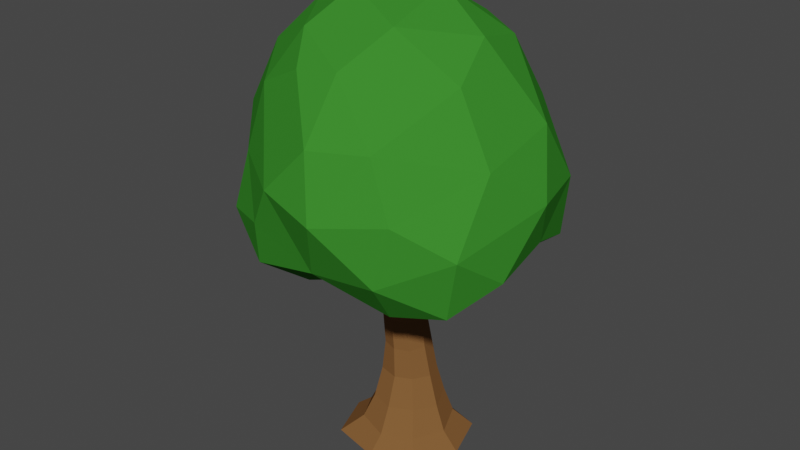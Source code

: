 # Source: tree4.blend  (saved by Blender 3.3.6; exported with 4.5.12 LTS)
import bpy
from mathutils import Matrix  # noqa: F401  (used for matrix-valued properties, if any)

bpy.ops.wm.read_factory_settings(use_empty=True)
scene = bpy.context.scene
scene.name = 'Scene'

# ---- collections
col_collection = bpy.data.collections.new('Collection'); scene.collection.children.link(col_collection)

# ---- materials (node trees are filled in below, after node groups)
mat_material_003 = bpy.data.materials.new('Material.003')
mat_material_003.alpha_threshold = 0.0
mat_material_003.use_transparent_shadow = False
mat_material_003.diffuse_color = (0.04165, 0.2366, 0.02599, 1.0)
mat_material_003.specular_color = (0.5, 0.5, 0.5)
mat_material_003.roughness = 0.5
mat_material_003.specular_intensity = 0.1
mat_material_002 = bpy.data.materials.new('Material.002')
mat_material_002.alpha_threshold = 0.0
mat_material_002.use_transparent_shadow = False
mat_material_002.diffuse_color = (0.2134, 0.09939, 0.03547, 1.0)
mat_material_002.specular_color = (0.5, 0.5, 0.5)
mat_material_002.roughness = 0.5
mat_material_002.specular_intensity = 0.1

# ---- material node trees

# ---- world
world_world = bpy.data.worlds.new('World'); scene.world = world_world
world_world.use_nodes = True; world_world.node_tree.nodes.clear()
_N = world_world.node_tree.nodes; _L = world_world.node_tree.links
n0 = _N.new('ShaderNodeOutputWorld'); n0.name = 'World Output'; n0.location = (300, 300)
n1 = _N.new('ShaderNodeBackground'); n1.name = 'Background'; n1.location = (10, 300)
n1.inputs[0].default_value = (0.05088, 0.05088, 0.05088, 1.0)
_L.new(n1.outputs[0], n0.inputs[0])
n0.is_active_output = True
world_world.color = (0.05088, 0.05088, 0.05088)
world_world.use_sun_shadow = False
world_world.sun_shadow_jitter_overblur = 0.0

# ---- meshes
me_plane_plane_000 = bpy.data.meshes.new('Plane_Plane.000')
me_plane_plane_000.from_pydata([(-4.373, 5.147, -2.721), (-4.088, 4.697, -1.249), (-5.687, 4.766, -2.235), (-5.472, 4.879, 1.431), (-4.217, 4.562, 1.281), (-4.257, 4.877, 2.365), (-3.774, 7.22, 2.939), (-5.141, 7.079, 3.691), (-4.062, 5.86, 3.081), (-5.329, 9.927, -2.094), (-5.127, 10.85, -0.3568), (-4.096, 9.823, -1.356), (-4.346, 8.446, 2.784), (-5.439, 8.464, 3.378), (-6.322, 5.82, -3.23), (-6.152, 8.579, -3.058), (-6.284, 7.232, -3.594), (-7.299, 7.14, -2.981), (-6.363, 9.912, -2.291), (-6.634, 10.71, -1.001), (-6.717, 4.698, 0.2037), (-5.684, 5.093, 0.09539), (-5.648, 5.68, 3.101), (-7.233, 5.345, 3.019), (-6.773, 4.659, 2.049), (-7.524, 9.16, -2.117), (-8.071, 4.953, 0.07055), (-7.552, 4.426, -0.6791), (-6.41, 7.421, 3.539), (-7.626, 8.989, 2.23), (-7.941, 7.5, 2.497), (-8.092, 9.864, -0.9418), (-7.766, 10.34, 0.3795), (-7.933, 5.792, -2.816), (-7.913, 4.963, 2.422), (-8.644, 6.719, -1.954), (-9.47, 6.746, -0.6136), (-9.008, 8.112, -1.399), (-8.874, 5.665, -0.7509), (-8.251, 6.175, 2.66), (-7.104, 4.276, -1.577), (-8.339, 4.961, -1.704), (-8.969, 6.606, 1.538), (-9.051, 7.995, 1.252), (-8.238, 9.532, 1.204), (-9.27, 8.488, -0.05513), (-9.576, 7.065, 0.5312), (-8.974, 5.826, 0.591), (-8.55, 5.257, 1.615), (-7.013, 6.434, 3.287), (-7.233, 4.823, -2.65), (-7.698, 4.582, 1.181), (-6.611, 4.385, -0.7106), (-6.405, 10.88, 0.8264), (-5.665, 4.66, -0.9756), (-4.979, 10.42, 1.365), (-5.114, 7.445, -3.59), (-4.584, 4.849, 0.06998), (-5.325, 6.326, -3.556), (-2.791, 6.947, -1.732), (-4.236, 8.146, -2.736), (-2.8, 8.423, -0.6888), (-3.676, 6.226, -2.965), (-3.059, 5.42, -1.933), (-2.259, 7.076, -0.003142), (-2.777, 8.014, 1.204), (-2.735, 6.542, 2.227), (-3.453, 4.767, 0.8153), (-2.468, 5.72, 1.074), (-3.062, 5.131, 2.069), (-2.664, 5.933, -0.5179), (-3.359, 5.12, -0.04613), (-3.867, 10.13, 0.001698), (-3.613, 9.46, 1.063), (-5.436, 9.715, 2.449), (-6.819, 10.2, 1.851), (-6.389, 9.602, 2.537), (-5.775, 0.05984, -0.002879), (-5.735, 0.05984, 1.35), (-6.886, 0.05984, 1.093), (-7.285, 0.05984, -0.000218), (-4.263, 0.05984, -0.01887), (-4.638, 0.05984, 1.087), (-5.742, 0.05984, -1.365), (-4.62, 0.05984, -1.115), (-6.915, 0.05984, -1.121), (-6.881, 0.3984, -0.03036), (-6.484, 0.4726, 0.7101), (-6.29, 1.054, 0.525), (-6.559, 1.035, -0.06704), (-5.742, 0.4118, 0.9531), (-5.013, 0.471, 0.6843), (-5.202, 1.055, 0.4399), (-5.76, 1.012, 0.6586), (-4.673, 0.4403, -0.05478), (-4.973, 0.5142, -0.7894), (-5.142, 1.113, -0.6495), (-4.921, 1.001, -0.09385), (-5.721, 0.4301, -1.074), (-6.576, 0.5191, -0.8383), (-6.354, 1.146, -0.723), (-5.692, 1.111, -0.8879), (-6.347, 1.716, -0.1287), (-6.214, 1.757, 0.3294), (-6.187, 2.45, 0.2441), (-6.279, 2.463, -0.1192), (-5.76, 1.741, 0.4314), (-5.373, 1.753, 0.2612), (-5.454, 2.47, 0.2561), (-5.822, 2.455, 0.3773), (-5.155, 1.744, -0.1224), (-5.272, 1.8, -0.5161), (-5.367, 2.487, -0.4443), (-5.296, 2.513, -0.08125), (-5.683, 1.768, -0.7698), (-6.189, 1.789, -0.6228), (-6.109, 2.468, -0.5488), (-5.715, 2.492, -0.6474), (-5.723, 3.175, -0.4843), (-6.123, 3.17, -0.4716), (-6.22, 3.783, -0.5019), (-5.741, 3.955, -0.479), (-6.285, 3.209, -0.08968), (-6.405, 3.909, -0.105), (-6.252, 3.199, 0.2437), (-5.894, 3.225, 0.3701), (-5.903, 3.934, 0.4833), (-6.339, 3.746, 0.2974), (-5.526, 3.184, 0.2803), (-5.353, 3.213, -0.01977), (-5.41, 3.921, 0.06345), (-5.551, 3.798, 0.4315), (-6.159, 4.353, 0.6482), (-6.518, 4.207, 0.5655), (-5.2, 4.407, 0.3379), (-5.275, 4.3, 0.6705), (-5.824, 4.342, -0.02095), (-5.471, 4.649, -0.2394), (-5.403, 4.424, -0.6049), (-6.554, 4.409, -0.4317), (-6.438, 4.276, -0.7267), (-5.414, 3.183, -0.3229), (-5.379, 3.808, -0.3268), (-6.899, 4.85, -0.8365), (-6.819, 4.792, -1.096), (-5.515, 4.433, 0.7136), (-5.471, 4.673, 0.3082), (-4.555, 4.843, 0.7852), (-4.593, 4.778, 1.061), (-5.124, 4.283, -0.5222), (-5.173, 4.367, -0.1996), (-6.121, 4.576, 0.2922), (-6.583, 4.34, 0.266), (-6.888, 4.754, 0.9003), (-6.567, 4.882, 0.8674), (-6.098, 4.442, -0.7309), (-6.153, 4.63, -0.4233), (-4.752, 4.769, -0.9157), (-4.726, 4.789, -0.6721), (-4.803, 4.991, 0.7899), (-4.289, 5.296, 1.072), (-4.063, 5.21, 1.037), (-6.61, 5.004, -0.8703), (-6.586, 4.948, -1.134), (-6.924, 5.357, -1.339), (-6.956, 5.371, -1.136), (-6.779, 4.687, 1.132), (-6.512, 4.764, 1.143), (-6.744, 5.185, 1.571), (-6.974, 5.117, 1.562), (-4.804, 4.836, 1.118), (-4.292, 5.167, 1.352), (-4.994, 4.878, -0.9733), (-4.991, 4.984, -0.673), (-4.094, 5.139, 1.288), (-4.71, 5.345, -0.9276), (-4.487, 5.217, -0.9176), (-4.535, 5.217, -1.119), (-4.743, 5.299, -1.169), (-7.11, 5.208, -1.287), (-7.172, 5.227, -1.082), (-6.82, 5.252, 1.355), (-7.063, 5.15, 1.373)], [], [(0, 1, 2), (3, 4, 5), (6, 7, 8), (9, 10, 11), (12, 13, 7), (2, 14, 0), (15, 16, 17), (9, 18, 19), (20, 21, 3), (22, 23, 24), (15, 25, 18), (20, 26, 27), (28, 29, 30), (19, 31, 32), (17, 14, 33), (34, 24, 23), (35, 36, 37), (38, 36, 35), (23, 39, 34), (40, 27, 41), (42, 30, 43), (43, 44, 45), (45, 46, 43), (36, 47, 46), (42, 43, 46), (34, 39, 48), (42, 48, 39), (39, 49, 30), (26, 41, 27), (25, 37, 31), (50, 41, 33), (17, 33, 35), (25, 35, 37), (25, 17, 35), (34, 51, 24), (33, 14, 50), (25, 31, 19), (17, 16, 14), (19, 18, 25), (40, 52, 27), (53, 19, 32), (2, 50, 14), (54, 40, 2), (54, 52, 40), (55, 10, 53), (24, 3, 22), (15, 56, 16), (21, 57, 3), (2, 1, 54), (58, 0, 14), (59, 60, 61), (62, 60, 59), (63, 0, 62), (64, 61, 65), (65, 6, 66), (67, 68, 69), (70, 64, 68), (64, 66, 68), (71, 68, 67), (67, 69, 4), (62, 59, 63), (1, 63, 70), (72, 55, 73), (63, 1, 0), (56, 60, 62), (57, 71, 67), (1, 71, 57), (12, 73, 55), (55, 72, 10), (67, 4, 57), (72, 11, 10), (61, 11, 72), (73, 61, 72), (65, 61, 73), (22, 5, 8), (74, 13, 12), (22, 8, 7), (57, 54, 1), (58, 16, 56), (28, 22, 7), (49, 22, 28), (22, 49, 23), (24, 51, 20), (50, 40, 41), (26, 38, 41), (47, 38, 26), (48, 47, 26), (45, 32, 31), (34, 48, 51), (51, 48, 26), (30, 42, 39), (29, 44, 43), (46, 47, 42), (47, 36, 38), (36, 46, 45), (45, 37, 36), (48, 42, 47), (30, 29, 43), (75, 32, 44), (23, 49, 39), (29, 75, 44), (31, 37, 45), (35, 33, 41), (35, 41, 38), (32, 45, 44), (29, 76, 75), (26, 20, 51), (75, 53, 32), (49, 28, 30), (50, 2, 40), (29, 28, 13, 76), (24, 20, 3), (20, 27, 52), (14, 16, 58), (53, 10, 19), (18, 9, 15), (20, 52, 54), (21, 20, 54), (7, 13, 28), (75, 55, 53), (54, 57, 21), (3, 57, 4), (13, 74, 76), (75, 74, 55), (19, 10, 9), (3, 5, 22), (15, 9, 60), (60, 11, 61), (59, 61, 64), (70, 63, 59), (70, 59, 64), (8, 66, 6), (1, 70, 71), (6, 65, 12), (8, 69, 66), (65, 73, 12), (68, 71, 70), (64, 65, 66), (68, 66, 69), (4, 69, 5), (5, 69, 8), (56, 62, 58), (58, 62, 0), (11, 60, 9), (12, 55, 74), (6, 12, 7), (56, 15, 60), (25, 15, 17), (76, 74, 75), (77, 78, 79, 80), (77, 81, 82, 78), (77, 83, 84, 81), (77, 80, 85, 83), (86, 87, 88, 89), (90, 91, 92, 93), (94, 95, 96, 97), (98, 99, 100, 101), (84, 83, 98, 95), (82, 81, 94, 91), (79, 78, 90, 87), (85, 80, 86, 99), (83, 85, 99, 98), (81, 84, 95, 94), (78, 82, 91, 90), (80, 79, 87, 86), (102, 103, 104, 105), (106, 107, 108, 109), (110, 111, 112, 113), (114, 115, 116, 117), (95, 98, 101, 96), (91, 94, 97, 92), (87, 90, 93, 88), (99, 86, 89, 100), (118, 119, 120, 121), (119, 122, 123, 120), (124, 125, 126, 127), (128, 129, 130, 131), (111, 114, 117, 112), (107, 110, 113, 108), (103, 106, 109, 104), (115, 102, 105, 116), (127, 126, 132, 133), (131, 130, 134, 135), (121, 136, 137, 138), (120, 123, 139, 140), (129, 141, 142, 130), (125, 128, 131, 126), (122, 124, 127, 123), (141, 118, 121, 142), (112, 117, 118, 141), (105, 104, 124, 122), (109, 108, 128, 125), (113, 112, 141, 129), (108, 113, 129, 128), (104, 109, 125, 124), (116, 105, 122, 119), (117, 116, 119, 118), (100, 89, 102, 115), (88, 93, 106, 103), (92, 97, 110, 107), (96, 101, 114, 111), (101, 100, 115, 114), (97, 96, 111, 110), (93, 92, 107, 106), (89, 88, 103, 102), (140, 139, 143, 144), (136, 126, 145, 146), (126, 131, 135, 145), (130, 136, 146, 134), (135, 134, 147, 148), (130, 142, 149, 150), (136, 130, 150, 137), (142, 121, 138, 149), (151, 152, 153, 154), (136, 121, 155, 156), (121, 120, 140, 155), (123, 136, 156, 139), (150, 149, 157, 158), (126, 136, 151, 132), (123, 127, 133, 152), (136, 123, 152, 151), (147, 159, 160, 161), (162, 163, 164, 165), (166, 167, 168, 169), (159, 170, 171, 160), (149, 138, 172, 157), (152, 133, 166, 153), (155, 140, 144, 163), (133, 132, 167, 166), (146, 145, 170, 159), (137, 150, 158, 173), (134, 146, 159, 147), (156, 155, 163, 162), (138, 137, 173, 172), (132, 151, 154, 167), (145, 135, 148, 170), (139, 156, 162, 143), (160, 171, 174, 161), (175, 176, 177, 178), (165, 164, 179, 180), (181, 182, 169, 168), (143, 162, 165, 180), (170, 148, 174, 171), (144, 143, 180, 179), (148, 147, 161, 174), (163, 144, 179, 164), (173, 158, 176, 175), (167, 154, 181, 168), (172, 173, 175, 178), (154, 153, 182, 181), (158, 157, 177, 176), (153, 166, 169, 182), (157, 172, 178, 177)])
me_plane_plane_000.polygons.foreach_set('use_smooth', [True] * 253)
me_plane_plane_000.polygons.foreach_set('material_index', [0, 0, 0, 0, 0, 0, 0, 0, 0, 0, 0, 0, 0, 0, 0, 0, 0, 0, 0, 0, 0, 0, 0, 0, 0, 0, 0, 0, 0, 0, 0, 0, 0, 0, 0, 0, 0, 0, 0, 0, 0, 0, 0, 0, 0, 0, 0, 0, 0, 0, 0, 0, 0, 0, 0, 0, 0, 0, 0, 0, 0, 0, 0, 0, 0, 0, 0, 0, 0, 0, 0, 0, 0, 0, 0, 0, 0, 0, 0, 0, 0, 0, 0, 0, 0, 0, 0, 0, 0, 0, 0, 0, 0, 0, 0, 0, 0, 0, 0, 0, 0, 0, 0, 0, 0, 0, 0, 0, 0, 0, 0, 0, 0, 0, 0, 0, 0, 0, 0, 0, 0, 0, 0, 0, 0, 0, 0, 0, 0, 0, 0, 0, 0, 0, 0, 0, 0, 0, 0, 0, 0, 0, 0, 0, 0, 0, 0, 0, 0, 1, 1, 1, 1, 1, 1, 1, 1, 1, 1, 1, 1, 1, 1, 1, 1, 1, 1, 1, 1, 1, 1, 1, 1, 1, 1, 1, 1, 1, 1, 1, 1, 1, 1, 1, 1, 1, 1, 1, 1, 1, 1, 1, 1, 1, 1, 1, 1, 1, 1, 1, 1, 1, 1, 1, 1, 1, 1, 1, 1, 1, 1, 1, 1, 1, 1, 1, 1, 1, 1, 1, 1, 1, 1, 1, 1, 1, 1, 1, 1, 1, 1, 1, 1, 1, 1, 1, 1, 1, 1, 1, 1, 1, 1, 1, 1, 1, 1, 1, 1, 1, 1, 1, 1])
_k = set([(0, 1), (0, 2), (0, 14), (0, 58), (0, 62), (0, 63), (1, 2), (1, 54), (1, 57), (1, 63), (1, 70), (1, 71), (2, 14), (2, 40), (2, 50), (2, 54), (3, 4), (3, 5), (3, 20), (3, 21), (3, 22), (3, 24), (3, 57), (4, 5), (4, 57), (4, 67), (4, 69), (5, 8), (5, 22), (5, 69), (6, 7), (6, 8), (6, 12), (6, 65), (6, 66), (7, 8), (7, 12), (7, 13), (7, 22), (7, 28), (8, 22), (8, 66), (8, 69), (9, 10), (9, 11), (9, 15), (9, 18), (9, 19), (9, 60), (10, 11), (10, 19), (10, 53), (10, 55), (10, 72), (11, 60), (11, 61), (11, 72), (12, 13), (12, 55), (12, 65), (12, 73), (12, 74), (13, 28), (13, 74), (13, 76), (14, 16), (14, 17), (14, 33), (14, 50), (14, 58), (15, 16), (15, 17), (15, 18), (15, 25), (15, 56), (15, 60), (16, 17), (16, 56), (16, 58), (17, 25), (17, 33), (17, 35), (18, 19), (18, 25), (19, 25), (19, 31), (19, 32), (19, 53), (20, 21), (20, 24), (20, 26), (20, 27), (20, 51), (20, 52), (20, 54), (21, 54), (21, 57), (22, 23), (22, 24), (22, 28), (22, 49), (23, 24), (23, 34), (23, 39), (23, 49), (24, 34), (24, 51), (25, 31), (25, 35), (25, 37), (26, 27), (26, 38), (26, 41), (26, 47), (26, 48), (26, 51), (27, 40), (27, 41), (27, 52), (28, 29), (28, 30), (28, 49), (29, 30), (29, 43), (29, 44), (29, 75), (29, 76), (30, 39), (30, 42), (30, 43), (30, 49), (31, 32), (31, 37), (31, 45), (32, 44), (32, 45), (32, 53), (32, 75), (33, 35), (33, 41), (33, 50), (34, 39), (34, 48), (34, 51), (35, 36), (35, 37), (35, 38), (35, 41), (36, 37), (36, 38), (36, 45), (36, 46), (36, 47), (37, 45), (38, 41), (38, 47), (39, 42), (39, 48), (39, 49), (40, 41), (40, 50), (40, 52), (40, 54), (41, 50), (42, 43), (42, 46), (42, 47), (42, 48), (43, 44), (43, 45), (43, 46), (44, 45), (44, 75), (45, 46), (46, 47), (47, 48), (48, 51), (52, 54), (53, 55), (53, 75), (54, 57), (55, 72), (55, 73), (55, 74), (55, 75), (56, 58), (56, 60), (56, 62), (57, 67), (57, 71), (58, 62), (59, 60), (59, 61), (59, 62), (59, 63), (59, 64), (59, 70), (60, 62), (61, 64), (61, 65), (61, 72), (61, 73), (62, 63), (63, 70), (64, 65), (64, 66), (64, 68), (64, 70), (65, 66), (65, 73), (66, 68), (66, 69), (67, 68), (67, 69), (67, 71), (68, 69), (68, 70), (68, 71), (70, 71), (72, 73), (74, 75), (74, 76), (75, 76), (78, 79), (78, 82), (78, 90), (79, 80), (79, 87), (80, 85), (80, 86), (81, 82), (81, 84), (81, 94), (82, 91), (83, 84), (83, 85), (83, 98), (84, 95), (85, 99), (86, 87), (86, 89), (86, 99), (87, 88), (87, 90), (88, 89), (88, 93), (88, 103), (89, 100), (89, 102), (90, 91), (90, 93), (91, 92), (91, 94), (92, 93), (92, 97), (92, 107), (93, 106), (94, 95), (94, 97), (95, 96), (95, 98), (96, 97), (96, 101), (96, 111), (97, 110), (98, 99), (98, 101), (99, 100), (100, 101), (100, 115), (101, 114), (102, 103), (102, 105), (102, 115), (103, 104), (103, 106), (104, 105), (104, 109), (104, 124), (105, 116), (105, 122), (106, 107), (106, 109), (107, 108), (107, 110), (108, 109), (108, 113), (108, 128), (109, 125), (110, 111), (110, 113), (111, 112), (111, 114), (112, 113), (112, 117), (112, 141), (113, 129), (114, 115), (114, 117), (115, 116), (116, 117), (116, 119), (117, 118), (118, 119), (118, 121), (118, 141), (119, 120), (119, 122), (120, 121), (120, 123), (120, 140), (121, 136), (121, 138), (121, 142), (121, 155), (122, 123), (122, 124), (123, 127), (123, 136), (123, 139), (123, 152), (124, 125), (124, 127), (125, 126), (125, 128), (126, 127), (126, 131), (126, 132), (126, 136), (126, 145), (127, 133), (128, 129), (128, 131), (129, 130), (129, 141), (130, 131), (130, 134), (130, 136), (130, 142), (130, 150), (131, 135), (132, 133), (132, 151), (132, 167), (133, 152), (133, 166), (134, 135), (134, 146), (134, 147), (135, 145), (135, 148), (136, 137), (136, 146), (136, 151), (136, 156), (137, 138), (137, 150), (137, 173), (138, 149), (138, 172), (139, 140), (139, 143), (139, 156), (140, 144), (140, 155), (141, 142), (142, 149), (143, 144), (143, 162), (143, 180), (144, 163), (144, 179), (145, 146), (145, 170), (146, 159), (147, 148), (147, 159), (147, 161), (148, 170), (148, 174), (149, 150), (149, 157), (150, 158), (151, 152), (151, 154), (152, 153), (153, 154), (153, 166), (153, 182), (154, 167), (154, 181), (155, 156), (155, 163), (156, 162), (157, 158), (157, 172), (157, 177), (158, 173), (158, 176), (159, 160), (159, 170), (160, 161), (160, 171), (161, 174), (162, 163), (162, 165), (163, 164), (164, 165), (164, 179), (165, 180), (166, 167), (166, 169), (167, 168), (168, 169), (168, 181), (169, 182), (170, 171), (171, 174), (172, 173), (172, 178), (173, 175), (175, 176), (175, 178), (176, 177), (177, 178), (179, 180), (181, 182)])
me_plane_plane_000.attributes.new('sharp_edge', 'BOOLEAN', 'EDGE').data.foreach_set('value', [ (min(e.vertices), max(e.vertices)) in _k for e in me_plane_plane_000.edges])
me_plane_plane_000.materials.append(mat_material_003)
me_plane_plane_000.materials.append(mat_material_002)
me_plane_plane_000.use_remesh_preserve_volume = False
me_plane_plane_000.use_remesh_preserve_attributes = False
me_plane_plane_000.use_mirror_vertex_groups = False
me_plane_plane_000.update()
me_plane_plane_000.normals_split_custom_set([tuple(v) for v in zip(*[iter([0.1543, -0.9362, -0.3158, 0.1543, -0.9362, -0.3158, 0.1543, -0.9362, -0.3158, -0.2059, -0.9419, 0.2655, -0.2059, -0.9419, 0.2655, -0.2059, -0.9419, 0.2655, 0.4831, -0.01065, 0.8755, 0.4831, -0.01065, 0.8755, 0.4831, -0.01065, 0.8755, 0.3502, 0.8093, -0.4717, 0.3502, 0.8093, -0.4717, 0.3502, 0.8093, -0.4717, 0.4609, 0.2891, 0.8391, 0.4609, 0.2891, 0.8391, 0.4609, 0.2891, 0.8391, -0.05804, -0.7035, -0.7083, -0.05804, -0.7035, -0.7083, -0.05804, -0.7035, -0.7083, -0.5055, 0.361, -0.7837, -0.5055, 0.361, -0.7837, -0.5055, 0.361, -0.7837, 0.08526, 0.8562, -0.5096, 0.08526, 0.8562, -0.5096, 0.08526, 0.8562, -0.5096, 0.3311, -0.9221, -0.2004, 0.3311, -0.9221, -0.2004, 0.3311, -0.9221, -0.2004, 0.1327, -0.7783, 0.6137, 0.1327, -0.7783, 0.6137, 0.1327, -0.7783, 0.6137, -0.3903, 0.4115, -0.8236, -0.3903, 0.4115, -0.8236, -0.3903, 0.4115, -0.8236, -0.2074, -0.8623, 0.4619, -0.2074, -0.8623, 0.4619, -0.2074, -0.8623, 0.4619, -0.5346, 0.2572, 0.805, -0.5346, 0.2572, 0.805, -0.5346, 0.2572, 0.805, -0.4977, 0.8473, -0.1855, -0.4977, 0.8473, -0.1855, -0.4977, 0.8473, -0.1855, -0.2493, -0.001629, -0.9684, -0.2493, -0.001629, -0.9684, -0.2493, -0.001629, -0.9684, -0.03444, -0.8233, 0.5665, -0.03444, -0.8233, 0.5665, -0.03444, -0.8233, 0.5665, -0.8514, -0.01341, -0.5244, -0.8514, -0.01341, -0.5244, -0.8514, -0.01341, -0.5244, -0.7923, -0.3758, -0.4808, -0.7923, -0.3758, -0.4808, -0.7923, -0.3758, -0.4808, -0.5267, -0.3028, 0.7943, -0.5267, -0.3028, 0.7943, -0.5267, -0.3028, 0.7943, -0.4757, -0.8749, -0.09083, -0.4757, -0.8749, -0.09083, -0.4757, -0.8749, -0.09083, -0.7231, 0.09796, 0.6838, -0.7231, 0.09796, 0.6838, -0.7231, 0.09796, 0.6838, -0.8363, 0.4518, 0.3106, -0.8363, 0.4518, 0.3106, -0.8363, 0.4518, 0.3106, -0.913, 0.307, 0.2687, -0.913, 0.307, 0.2687, -0.913, 0.307, 0.2687, -0.8997, -0.4348, 0.03849, -0.8997, -0.4348, 0.03849, -0.8997, -0.4348, 0.03849, -0.8425, 0.06036, 0.5353, -0.8425, 0.06036, 0.5353, -0.8425, 0.06036, 0.5353, -0.7971, -0.3223, 0.5106, -0.7971, -0.3223, 0.5106, -0.7971, -0.3223, 0.5106, -0.8569, -0.2405, 0.4559, -0.8569, -0.2405, 0.4559, -0.8569, -0.2405, 0.4559, -0.4771, 0.2163, 0.8518, -0.4771, 0.2163, 0.8518, -0.4771, 0.2163, 0.8518, -0.6396, -0.7631, 0.09323, -0.6396, -0.7631, 0.09323, -0.6396, -0.7631, 0.09323, -0.6349, 0.4881, -0.5989, -0.6349, 0.4881, -0.5989, -0.6349, 0.4881, -0.5989, -0.5882, -0.5295, -0.6113, -0.5882, -0.5295, -0.6113, -0.5882, -0.5295, -0.6113, -0.6337, 0.2065, -0.7455, -0.6337, 0.2065, -0.7455, -0.6337, 0.2065, -0.7455, -0.5329, 0.1894, -0.8247, -0.5329, 0.1894, -0.8247, -0.5329, 0.1894, -0.8247, -0.6355, 0.2425, -0.733, -0.6355, 0.2425, -0.733, -0.6355, 0.2425, -0.733, -0.1677, -0.9503, 0.2625, -0.1677, -0.9503, 0.2625, -0.1677, -0.9503, 0.2625, -0.2306, -0.3235, -0.9177, -0.2306, -0.3235, -0.9177, -0.2306, -0.3235, -0.9177, -0.4164, 0.6773, -0.6065, -0.4164, 0.6773, -0.6065, -0.4164, 0.6773, -0.6065, -0.4921, -0.2045, -0.8462, -0.4921, -0.2045, -0.8462, -0.4921, -0.2045, -0.8462, -0.5168, 0.6763, -0.5249, -0.5168, 0.6763, -0.5249, -0.5168, 0.6763, -0.5249, -0.03822, -0.9884, 0.1467, -0.03822, -0.9884, 0.1467, -0.03822, -0.9884, 0.1467, -0.3516, 0.9352, -0.04239, -0.3516, 0.9352, -0.04239, -0.3516, 0.9352, -0.04239, 0.1832, -0.6142, -0.7676, 0.1832, -0.6142, -0.7676, 0.1832, -0.6142, -0.7676, 0.2901, -0.9532, -0.08577, 0.2901, -0.9532, -0.08577, 0.2901, -0.9532, -0.08577, 0.2699, -0.9624, -0.03173, 0.2699, -0.9624, -0.03173, 0.2699, -0.9624, -0.03173, 0.2208, 0.9505, 0.2188, 0.2208, 0.9505, 0.2188, 0.2208, 0.9505, 0.2188, 0.3469, -0.8307, 0.4354, 0.3469, -0.8307, 0.4354, 0.3469, -0.8307, 0.4354, -0.0652, 0.3744, -0.925, -0.0652, 0.3744, -0.925, -0.0652, 0.3744, -0.925, -0.2173, -0.9686, -0.1206, -0.2173, -0.9686, -0.1206, -0.2173, -0.9686, -0.1206, 0.00899, -0.9964, -0.08452, 0.00899, -0.9964, -0.08452, 0.00899, -0.9964, -0.08452, 0.01908, -0.5674, -0.8233, 0.01908, -0.5674, -0.8233, 0.01908, -0.5674, -0.8233, 0.7234, 0.4016, -0.5616, 0.7234, 0.4015, -0.5616, 0.7234, 0.4015, -0.5616, 0.6941, 0.2818, -0.6624, 0.6941, 0.2818, -0.6624, 0.6941, 0.2818, -0.6624, 0.5206, -0.4938, -0.6966, 0.5206, -0.4938, -0.6966, 0.5206, -0.4938, -0.6966, 0.9112, 0.4049, 0.07617, 0.9112, 0.4049, 0.07617, 0.9112, 0.4049, 0.07617, 0.684, 0.4293, 0.5897, 0.684, 0.4293, 0.5897, 0.684, 0.4293, 0.5897, 0.6964, -0.7176, -0.008404, 0.6964, -0.7176, -0.008404, 0.6964, -0.7176, -0.008404, 0.9513, -0.2676, -0.153, 0.9513, -0.2676, -0.153, 0.9513, -0.2676, -0.153, 0.9769, 0.01901, 0.2129, 0.9769, 0.01901, 0.2129, 0.9769, 0.01901, 0.2129, 0.7079, -0.6771, -0.201, 0.7079, -0.6771, -0.201, 0.7079, -0.6771, -0.201, 0.3454, -0.9245, 0.161, 0.3454, -0.9245, 0.161, 0.3454, -0.9245, 0.161, 0.8302, -0.07308, -0.5527, 0.8302, -0.07308, -0.5527, 0.8302, -0.07308, -0.5527, 0.6189, -0.7779, 0.1089, 0.6189, -0.7779, 0.1089, 0.6189, -0.7779, 0.1089, 0.5914, 0.7395, 0.3216, 0.5914, 0.7395, 0.3216, 0.5914, 0.7395, 0.3216, 0.3812, -0.861, -0.3367, 0.3812, -0.861, -0.3367, 0.3812, -0.861, -0.3367, 0.5601, 0.2576, -0.7874, 0.5601, 0.2576, -0.7874, 0.5601, 0.2576, -0.7874, 0.1691, -0.918, -0.3586, 0.1691, -0.918, -0.3586, 0.1691, -0.918, -0.3586, 0.2295, -0.9533, 0.1963, 0.2295, -0.9533, 0.1963, 0.2295, -0.9533, 0.1963, 0.5491, 0.5963, 0.5856, 0.5491, 0.5963, 0.5856, 0.5491, 0.5963, 0.5856, 0.4528, 0.8734, 0.1796, 0.4528, 0.8734, 0.1796, 0.4528, 0.8734, 0.1796, 0.09973, -0.961, -0.2581, 0.09973, -0.961, -0.2581, 0.09973, -0.961, -0.2581, 0.5376, 0.7995, -0.2682, 0.5376, 0.7995, -0.2682, 0.5376, 0.7995, -0.2682, 0.7675, 0.5862, -0.2594, 0.7675, 0.5862, -0.2594, 0.7675, 0.5862, -0.2594, 0.8613, 0.4972, 0.105, 0.8613, 0.4972, 0.105, 0.8613, 0.4972, 0.105, 0.8574, 0.5052, 0.09845, 0.8574, 0.5052, 0.09845, 0.8574, 0.5052, 0.09845, 0.0775, -0.5969, 0.7986, 0.0775, -0.5969, 0.7986, 0.0775, -0.5969, 0.7986, 0.4076, 0.5438, 0.7336, 0.4076, 0.5438, 0.7336, 0.4076, 0.5438, 0.7336, 0.05721, -0.4059, 0.9121, 0.05721, -0.4059, 0.9121, 0.05721, -0.4059, 0.9121, 0.04641, -0.9902, 0.1317, 0.04641, -0.9902, 0.1317, 0.04641, -0.9902, 0.1317, 0.00923, -0.03191, -0.9994, 0.00923, -0.03191, -0.9994, 0.00923, -0.03191, -0.9994, -0.1978, -0.3196, 0.9267, -0.1978, -0.3196, 0.9267, -0.1978, -0.3196, 0.9267, -0.003025, -0.2452, 0.9695, -0.003025, -0.2452, 0.9695, -0.003025, -0.2452, 0.9695, 0.0003936, -0.2394, 0.9709, 0.0003936, -0.2394, 0.9709, 0.0003936, -0.2394, 0.9709, 0.09973, -0.9948, -0.01827, 0.09973, -0.9948, -0.01827, 0.09973, -0.9948, -0.01827, -0.4206, -0.8275, -0.3719, -0.4206, -0.8275, -0.3719, -0.4206, -0.8275, -0.3719, -0.7178, -0.6882, 0.1054, -0.7178, -0.6882, 0.1054, -0.7178, -0.6882, 0.1054, -0.6837, -0.7288, 0.0368, -0.6837, -0.7288, 0.0368, -0.6837, -0.7288, 0.0368, -0.7178, -0.6909, -0.08614, -0.7178, -0.6909, -0.08614, -0.7178, -0.6909, -0.08614, -0.7718, 0.6346, -0.04053, -0.7718, 0.6346, -0.04053, -0.7718, 0.6346, -0.04053, -0.566, -0.8106, 0.1503, -0.566, -0.8106, 0.1503, -0.566, -0.8106, 0.1503, -0.6342, -0.7719, -0.04426, -0.6342, -0.7719, -0.04426, -0.6342, -0.7719, -0.04426, -0.7682, 0.2518, 0.5886, -0.7682, 0.2518, 0.5886, -0.7682, 0.2518, 0.5886, -0.6895, 0.3837, 0.6142, -0.6895, 0.3837, 0.6142, -0.6895, 0.3837, 0.6142, -0.8544, -0.3986, 0.3332, -0.8544, -0.3986, 0.3332, -0.8544, -0.3986, 0.3332, -0.8761, -0.4821, -0.007298, -0.8761, -0.4821, -0.007298, -0.8761, -0.4821, -0.007298, -0.9788, 0.1554, -0.1336, -0.9788, 0.1554, -0.1336, -0.9788, 0.1554, -0.1336, -0.9533, 0.1859, -0.2379, -0.9533, 0.1859, -0.2379, -0.9533, 0.1859, -0.2379, -0.9323, -0.2766, 0.2331, -0.9323, -0.2766, 0.2331, -0.9323, -0.2766, 0.2331, -0.6647, 0.2656, 0.6983, -0.6647, 0.2656, 0.6983, -0.6647, 0.2656, 0.6983, -0.5361, 0.7343, 0.4164, -0.5361, 0.7343, 0.4164, -0.5361, 0.7343, 0.4164, -0.4253, -0.1348, 0.8949, -0.4253, -0.1348, 0.8949, -0.4253, -0.1348, 0.8949, -0.5476, 0.5592, 0.6225, -0.5476, 0.5592, 0.6225, -0.5476, 0.5592, 0.6225, -0.8115, 0.5021, -0.2988, -0.8115, 0.5021, -0.2988, -0.8115, 0.5021, -0.2988, -0.854, -0.2154, -0.4736, -0.854, -0.2154, -0.4736, -0.854, -0.2154, -0.4736, -0.9105, -0.2086, -0.3569, -0.9105, -0.2086, -0.3569, -0.9105, -0.2086, -0.3569, -0.7852, 0.6023, 0.1439, -0.7852, 0.6023, 0.1439, -0.7852, 0.6023, 0.1439, -0.4399, 0.5215, 0.7311, -0.4399, 0.5215, 0.7311, -0.4399, 0.5215, 0.7311, -0.1526, -0.9517, -0.2663, -0.1526, -0.9517, -0.2663, -0.1526, -0.9517, -0.2663, -0.4401, 0.8212, 0.3632, -0.4401, 0.8212, 0.3632, -0.4401, 0.8212, 0.3632, -0.5534, 0.1284, 0.8229, -0.5534, 0.1284, 0.8229, -0.5534, 0.1284, 0.8229, 0.09114, -0.8825, -0.4614, 0.09114, -0.8825, -0.4614, 0.09114, -0.8825, -0.4614, -0.3513, 0.3935, 0.8496, -0.3513, 0.3935, 0.8496, -0.3513, 0.3935, 0.8496, -0.3513, 0.3935, 0.8496, 0.159, -0.9871, -0.01629, 0.159, -0.9871, -0.01629, 0.159, -0.9871, -0.01629, -0.03057, -0.9467, 0.3206, -0.03057, -0.9467, 0.3206, -0.03057, -0.9467, 0.3206, -0.1892, -0.24, -0.9522, -0.1892, -0.24, -0.9522, -0.1892, -0.24, -0.9522, -0.05926, 0.9947, -0.08451, -0.05926, 0.9947, -0.08451, -0.05926, 0.9947, -0.08451, 0.1545, 0.5104, -0.8459, 0.1545, 0.5104, -0.8459, 0.1545, 0.5104, -0.8459, 0.3482, -0.8738, 0.3395, 0.3482, -0.8738, 0.3395, 0.3482, -0.8738, 0.3395, 0.3658, -0.8605, 0.3547, 0.3658, -0.8605, 0.3547, 0.3658, -0.8605, 0.3547, -0.06142, 0.2077, 0.9763, -0.06142, 0.2077, 0.9763, -0.06142, 0.2077, 0.9763, 0.05018, 0.8244, 0.5637, 0.05018, 0.8244, 0.5637, 0.05018, 0.8244, 0.5637, -0.1933, -0.9108, 0.3649, -0.1933, -0.9108, 0.3649, -0.1933, -0.9108, 0.3649, -0.2586, -0.9546, -0.1478, -0.2586, -0.9546, -0.1478, -0.2586, -0.9546, -0.1478, 0.003683, 0.5961, 0.8029, 0.003683, 0.5961, 0.8029, 0.003683, 0.5961, 0.8029, 0.04876, 0.8273, 0.5597, 0.04876, 0.8273, 0.5597, 0.04876, 0.8273, 0.5597, 0.1206, 0.8703, -0.4775, 0.1206, 0.8703, -0.4775, 0.1206, 0.8703, -0.4775, -0.2992, -0.8722, 0.387, -0.2992, -0.8722, 0.387, -0.2992, -0.8722, 0.387, 0.247, 0.4592, -0.8533, 0.247, 0.4592, -0.8533, 0.247, 0.4592, -0.8533, 0.7234, 0.4015, -0.5616, 0.7234, 0.4015, -0.5617, 0.7234, 0.4015, -0.5616, 0.9279, 0.2191, -0.3017, 0.9279, 0.2191, -0.3017, 0.9279, 0.2191, -0.3017, 0.9655, -0.1409, -0.2189, 0.9655, -0.1409, -0.2189, 0.9655, -0.1409, -0.2189, 0.939, -0.2091, -0.2731, 0.939, -0.2091, -0.2731, 0.939, -0.2091, -0.2731, 0.5516, -0.02958, 0.8336, 0.5516, -0.02958, 0.8336, 0.5516, -0.02958, 0.8336, 0.6951, -0.697, -0.1762, 0.6951, -0.697, -0.1762, 0.6951, -0.697, -0.1762, 0.7021, 0.4021, 0.5876, 0.7021, 0.4021, 0.5876, 0.7021, 0.4021, 0.5876, 0.6066, -0.226, 0.7622, 0.6066, -0.226, 0.7622, 0.6066, -0.226, 0.7622, 0.691, 0.4543, 0.5623, 0.691, 0.4543, 0.5623, 0.691, 0.4543, 0.5623, 0.6939, -0.6975, -0.1789, 0.6939, -0.6975, -0.1789, 0.6939, -0.6975, -0.1789, 0.9472, 0.2009, 0.2501, 0.9472, 0.2009, 0.2501, 0.9472, 0.2009, 0.2501, 0.8892, -0.2491, 0.3838, 0.8892, -0.2491, 0.3838, 0.8892, -0.2491, 0.3838, 0.2652, -0.9233, 0.2777, 0.2652, -0.9233, 0.2777, 0.2652, -0.9233, 0.2777, 0.3102, -0.5991, 0.7382, 0.3102, -0.5991, 0.7382, 0.3102, -0.5991, 0.7382, 0.3308, -0.09075, -0.9393, 0.3308, -0.09075, -0.9393, 0.3308, -0.09075, -0.9393, 0.2902, -0.3857, -0.8758, 0.2902, -0.3857, -0.8758, 0.2902, -0.3857, -0.8758, 0.4654, 0.5388, -0.7022, 0.4654, 0.5388, -0.7022, 0.4654, 0.5388, -0.7022, 0.5143, 0.6028, 0.61, 0.5143, 0.6028, 0.61, 0.5143, 0.6028, 0.61, 0.434, 0.3094, 0.8461, 0.434, 0.3094, 0.8461, 0.434, 0.3094, 0.8461, 0.262, 0.5961, -0.7589, 0.262, 0.5961, -0.7589, 0.262, 0.5961, -0.7589, -0.4449, 0.3097, -0.8403, -0.4449, 0.3097, -0.8403, -0.4449, 0.3097, -0.8403, -0.02647, 0.7448, 0.6667, -0.02647, 0.7448, 0.6667, -0.02647, 0.7448, 0.6667, 0.0, -1.0, -8.685e-10, 0.0, -1.0, -1.825e-09, 0.0, -1.0, 1.164e-09, 0.0, -1.0, 5.758e-10, 0.0, -1.0, -8.685e-10, 0.0, -1.0, -2.327e-09, 0.0, -1.0, -4.717e-09, 0.0, -1.0, -1.825e-09, 0.0, -1.0, -8.685e-10, 0.0, -1.0, 0.0, 0.0, -1.0, 0.0, 0.0, -1.0, -2.327e-09, 0.0, -1.0, -8.685e-10, 0.0, -1.0, 5.758e-10, 0.0, -1.0, 0.0, 0.0, -1.0, 0.0, -0.8237, 0.4189, 0.3822, -0.8237, 0.4189, 0.3822, -0.8237, 0.4189, 0.3822, -0.8237, 0.4189, 0.3822, 0.288, 0.4377, 0.8517, 0.288, 0.4377, 0.8517, 0.288, 0.4377, 0.8517, 0.288, 0.4377, 0.8517, 0.8866, 0.3455, -0.3076, 0.8866, 0.3455, -0.3076, 0.8866, 0.3455, -0.3076, 0.8866, 0.3455, -0.3076, -0.2266, 0.2598, -0.9387, -0.2266, 0.2598, -0.9387, -0.2266, 0.2598, -0.9387, -0.2266, 0.2598, -0.9387, 0.1856, 0.6351, -0.7498, 0.1856, 0.6351, -0.7498, 0.1856, 0.6351, -0.7498, 0.1856, 0.6351, -0.7498, 0.6248, 0.7463, 0.2295, 0.6248, 0.7463, 0.2295, 0.6248, 0.7463, 0.2295, 0.6248, 0.7463, 0.2295, -0.1487, 0.7424, 0.6533, -0.1487, 0.7424, 0.6533, -0.1487, 0.7424, 0.6533, -0.1487, 0.7424, 0.6533, -0.6856, 0.701, -0.1964, -0.6856, 0.701, -0.1964, -0.6856, 0.701, -0.1964, -0.6856, 0.701, -0.1964, -0.1576, 0.607, -0.7789, -0.1576, 0.607, -0.7789, -0.1576, 0.607, -0.7789, -0.1576, 0.607, -0.7789, 0.6822, 0.6984, -0.2164, 0.6822, 0.6984, -0.2164, 0.6822, 0.6984, -0.2164, 0.6822, 0.6984, -0.2164, 0.1621, 0.7512, 0.6398, 0.1621, 0.7512, 0.6398, 0.1621, 0.7512, 0.6398, 0.1621, 0.7512, 0.6398, -0.5985, 0.7678, 0.2287, -0.5985, 0.7678, 0.2287, -0.5985, 0.7678, 0.2287, -0.5985, 0.7678, 0.2287, -0.9623, 0.07712, 0.2609, -0.9623, 0.07712, 0.2609, -0.9623, 0.07712, 0.2609, -0.9623, 0.07712, 0.2609, 0.3566, 0.07427, 0.9313, 0.3566, 0.07427, 0.9313, 0.3566, 0.07427, 0.9313, 0.3566, 0.07427, 0.9313, 0.9571, 0.1733, -0.2323, 0.9571, 0.1733, -0.2323, 0.9571, 0.1733, -0.2323, 0.9571, 0.1733, -0.2323, -0.2611, 0.1424, -0.9548, -0.2611, 0.1424, -0.9548, -0.2611, 0.1424, -0.9548, -0.2611, 0.1424, -0.9548, 0.345, 0.2671, -0.8998, 0.345, 0.2671, -0.8998, 0.345, 0.2671, -0.8998, 0.345, 0.2671, -0.8998, 0.8304, 0.4102, 0.3769, 0.8304, 0.4102, 0.3769, 0.8304, 0.4102, 0.3769, 0.8304, 0.4102, 0.3769, -0.2313, 0.3953, 0.889, -0.2313, 0.3953, 0.889, -0.2313, 0.3953, 0.889, -0.2313, 0.3953, 0.889, -0.8847, 0.3961, -0.2459, -0.8847, 0.3961, -0.2459, -0.8847, 0.3961, -0.2459, -0.8847, 0.3961, -0.2459, 0.01507, -0.01668, -0.9997, 0.01507, -0.01668, -0.9997, 0.01507, -0.01668, -0.9997, 0.01507, -0.01668, -0.9997, -0.9135, -0.1637, -0.3725, -0.9135, -0.1637, -0.3725, -0.9135, -0.1637, -0.3725, -0.9135, -0.1637, -0.3725, -0.327, -0.1489, 0.9332, -0.327, -0.1489, 0.9332, -0.327, -0.1489, 0.9332, -0.327, -0.1489, 0.9332, 0.9071, -0.01783, 0.4206, 0.9071, -0.01783, 0.4206, 0.9071, -0.01783, 0.4206, 0.9071, -0.01783, 0.4206, 0.505, 0.1622, -0.8478, 0.505, 0.1622, -0.8478, 0.505, 0.1622, -0.8478, 0.505, 0.1622, -0.8478, 0.878, 0.1202, 0.4633, 0.878, 0.1202, 0.4633, 0.878, 0.1202, 0.4633, 0.878, 0.1202, 0.4633, -0.2738, 0.08819, 0.9577, -0.2738, 0.08819, 0.9577, -0.2738, 0.08819, 0.9577, -0.2738, 0.08819, 0.9577, -0.9393, 0.1161, -0.323, -0.9393, 0.1161, -0.323, -0.9393, 0.1161, -0.323, -0.9393, 0.1161, -0.323, -0.09538, -0.4772, 0.8736, -0.09538, -0.4772, 0.8736, -0.09538, -0.4772, 0.8736, -0.09538, -0.4772, 0.8736, 0.8691, -0.483, 0.107, 0.8691, -0.483, 0.107, 0.8691, -0.483, 0.107, 0.8691, -0.483, 0.107, -0.7505, 0.4577, -0.4768, -0.7505, 0.4577, -0.4768, -0.7505, 0.4577, -0.4768, -0.7505, 0.4577, -0.4768, -0.8716, -0.4411, -0.2139, -0.8716, -0.4411, -0.2139, -0.8716, -0.4411, -0.2139, -0.8716, -0.4411, -0.2139, 0.9987, 0.01976, -0.04769, 0.9987, 0.01976, -0.04769, 0.9987, 0.01976, -0.04769, 0.9987, 0.01976, -0.04769, 0.144, -0.1904, 0.9711, 0.144, -0.1904, 0.9711, 0.144, -0.1904, 0.9711, 0.144, -0.1904, 0.9711, -0.9819, -0.1652, 0.09266, -0.9819, -0.1652, 0.09266, -0.9819, -0.1652, 0.09266, -0.9819, -0.1652, 0.09266, 0.4225, -0.004303, -0.9063, 0.4225, -0.004303, -0.9063, 0.4225, -0.004303, -0.9063, 0.4225, -0.004303, -0.9063, 0.4753, 0.1959, -0.8577, 0.4753, 0.1959, -0.8577, 0.4753, 0.1959, -0.8577, 0.4753, 0.1959, -0.8577, -0.9832, -0.05079, 0.1756, -0.9832, -0.05079, 0.1756, -0.9832, -0.05079, 0.1756, -0.9832, -0.05079, 0.1756, 0.2758, 0.01573, 0.9611, 0.2758, 0.01573, 0.9611, 0.2758, 0.01573, 0.9611, 0.2758, 0.01573, 0.9611, 0.9742, 0.09912, -0.2029, 0.9742, 0.09912, -0.2029, 0.9742, 0.09912, -0.2029, 0.9742, 0.09912, -0.2029, 0.884, 0.05225, 0.4646, 0.884, 0.05225, 0.4646, 0.884, 0.05225, 0.4646, 0.884, 0.05225, 0.4646, -0.337, -0.02594, 0.9411, -0.337, -0.02594, 0.9411, -0.337, -0.02594, 0.9411, -0.337, -0.02594, 0.9411, -0.925, 0.01524, -0.3798, -0.925, 0.01524, -0.3798, -0.925, 0.01524, -0.3798, -0.925, 0.01524, -0.3798, -0.1433, 0.167, -0.9755, -0.1433, 0.167, -0.9755, -0.1433, 0.167, -0.9755, -0.1433, 0.167, -0.9755, -0.9294, 0.2721, -0.2494, -0.9294, 0.2721, -0.2494, -0.9294, 0.2721, -0.2494, -0.9294, 0.2721, -0.2494, -0.207, 0.2872, 0.9352, -0.207, 0.2872, 0.9352, -0.207, 0.2872, 0.9352, -0.207, 0.2872, 0.9352, 0.8468, 0.3005, 0.4389, 0.8468, 0.3005, 0.4389, 0.8468, 0.3005, 0.4389, 0.8468, 0.3005, 0.4389, 0.4407, 0.2033, -0.8743, 0.4407, 0.2033, -0.8743, 0.4407, 0.2033, -0.8743, 0.4407, 0.2033, -0.8743, -0.2444, 0.1922, -0.9504, -0.2444, 0.1922, -0.9504, -0.2444, 0.1922, -0.9504, -0.2444, 0.1922, -0.9504, 0.9241, 0.2557, -0.2839, 0.9241, 0.2557, -0.2839, 0.9241, 0.2557, -0.2839, 0.9241, 0.2557, -0.2839, 0.3488, 0.2948, 0.8896, 0.3488, 0.2948, 0.8896, 0.3488, 0.2948, 0.8896, 0.3488, 0.2948, 0.8896, -0.9088, 0.2516, 0.3329, -0.9088, 0.2516, 0.3329, -0.9088, 0.2516, 0.3329, -0.9088, 0.2516, 0.3329, -0.7727, -0.6322, -0.05651, -0.7727, -0.6322, -0.05651, -0.7727, -0.6322, -0.05651, -0.7727, -0.6322, -0.05651, -0.8017, 0.533, 0.2706, -0.8017, 0.533, 0.2706, -0.8017, 0.533, 0.2706, -0.8017, 0.533, 0.2706, -0.03754, -0.4036, 0.9142, -0.03754, -0.4036, 0.9142, -0.03754, -0.4036, 0.9142, -0.03754, -0.4036, 0.9142, 0.4498, 0.3087, -0.8381, 0.4498, 0.3087, -0.8381, 0.4498, 0.3087, -0.8381, 0.4498, 0.3087, -0.8381, 0.6097, -0.7851, -0.1093, 0.6097, -0.7851, -0.1093, 0.6097, -0.7851, -0.1093, 0.6097, -0.7851, -0.1093, 0.902, -0.3793, 0.2065, 0.902, -0.3793, 0.2065, 0.902, -0.3793, 0.2065, 0.902, -0.3793, 0.2065, 0.23, 0.3898, 0.8917, 0.23, 0.3898, 0.8917, 0.23, 0.3898, 0.8917, 0.23, 0.3898, 0.8917, 0.1499, -0.4018, -0.9034, 0.1499, -0.4018, -0.9034, 0.1499, -0.4018, -0.9034, 0.1499, -0.4018, -0.9034, -0.3337, 0.7043, -0.6266, -0.3337, 0.7043, -0.6266, -0.3337, 0.7043, -0.6266, -0.3337, 0.7043, -0.6266, 0.8186, 0.5203, -0.2432, 0.8186, 0.5203, -0.2432, 0.8186, 0.5203, -0.2432, 0.8186, 0.5203, -0.2432, 0.1664, -0.3507, -0.9216, 0.1664, -0.3507, -0.9216, 0.1664, -0.3507, -0.9216, 0.1664, -0.3507, -0.9216, -0.3954, 0.4827, 0.7815, -0.3954, 0.4827, 0.7815, -0.3954, 0.4827, 0.7815, -0.3954, 0.4827, 0.7815, 0.7982, -0.5858, 0.1407, 0.7982, -0.5858, 0.1407, 0.7982, -0.5858, 0.1407, 0.7982, -0.5858, 0.1407, 0.8219, 0.4, 0.4056, 0.8219, 0.4, 0.4056, 0.8219, 0.4, 0.4056, 0.8219, 0.4, 0.4056, -0.9254, -0.3789, 0.01181, -0.9254, -0.3789, 0.01181, -0.9254, -0.3789, 0.01181, -0.9254, -0.3789, 0.01181, -0.2905, 0.5774, -0.763, -0.2905, 0.5774, -0.763, -0.2905, 0.5774, -0.763, -0.2905, 0.5774, -0.763, 0.1555, 0.4615, -0.8734, 0.1555, 0.4615, -0.8734, 0.1555, 0.4615, -0.8734, 0.1555, 0.4615, -0.8734, 0.7527, 0.6584, -0.009579, 0.7527, 0.6584, -0.009579, 0.7527, 0.6584, -0.009579, 0.7527, 0.6584, -0.009579, 0.1638, -0.6587, 0.7344, 0.1638, -0.6587, 0.7344, 0.1638, -0.6587, 0.7344, 0.1638, -0.6587, 0.7344, -0.6114, 0.7186, 0.3314, -0.6114, 0.7186, 0.3314, -0.6114, 0.7186, 0.3314, -0.6114, 0.7186, 0.3314, -0.06875, -0.5932, -0.8021, -0.06875, -0.5932, -0.8021, -0.06875, -0.5932, -0.8021, -0.06875, -0.5932, -0.8021, -0.8128, -0.5805, 0.04873, -0.8128, -0.5805, 0.04873, -0.8128, -0.5805, 0.04873, -0.8128, -0.5805, 0.04873, 0.2034, -0.474, -0.8567, 0.2034, -0.474, -0.8567, 0.2034, -0.474, -0.8567, 0.2034, -0.474, -0.8567, 0.1509, -0.7124, 0.6854, 0.1509, -0.7124, 0.6854, 0.1509, -0.7124, 0.6854, 0.1509, -0.7124, 0.6854, -0.6006, 0.7192, 0.3493, -0.6006, 0.7192, 0.3493, -0.6006, 0.7192, 0.3493, -0.6006, 0.7192, 0.3493, 0.3647, 0.4965, 0.7877, 0.3647, 0.4965, 0.7877, 0.3647, 0.4965, 0.7877, 0.3647, 0.4965, 0.7877, 0.3626, 0.4035, -0.84, 0.3626, 0.4035, -0.84, 0.3626, 0.4035, -0.84, 0.3626, 0.4035, -0.84, 0.7495, 0.6398, -0.1699, 0.7495, 0.6398, -0.1699, 0.7495, 0.6398, -0.1699, 0.7495, 0.6398, -0.1699, -0.7767, 0.5313, -0.3383, -0.7767, 0.5313, -0.3383, -0.7767, 0.5313, -0.3383, -0.7767, 0.5313, -0.3383, 0.814, 0.5197, 0.2596, 0.814, 0.5197, 0.2596, 0.814, 0.5197, 0.2596, 0.814, 0.5197, 0.2596, -0.0769, -0.5976, 0.7981, -0.0769, -0.5976, 0.7981, -0.0769, -0.5976, 0.7981, -0.0769, -0.5976, 0.7981, -0.2724, 0.5541, 0.7866, -0.2724, 0.5541, 0.7866, -0.2724, 0.5541, 0.7866, -0.2724, 0.5541, 0.7866, 0.3169, 0.881, 0.3513, 0.3169, 0.881, 0.3513, 0.3169, 0.881, 0.3513, 0.3169, 0.881, 0.3513, 0.4517, 0.8746, -0.1761, 0.4517, 0.8746, -0.1761, 0.4517, 0.8746, -0.1761, 0.4517, 0.8746, -0.1761, -0.6104, 0.7661, -0.2012, -0.6104, 0.7661, -0.2012, -0.6104, 0.7661, -0.2012, -0.6104, 0.7661, -0.2012, -0.3096, 0.8861, 0.345, -0.3096, 0.8861, 0.345, -0.3096, 0.8861, 0.345, -0.3096, 0.8861, 0.345, -0.1345, 0.4828, 0.8653, -0.1345, 0.4828, 0.8653, -0.1345, 0.4828, 0.8653, -0.1345, 0.4828, 0.8653, 0.0918, -0.6416, 0.7615, 0.0918, -0.6416, 0.7615, 0.0918, -0.6416, 0.7615, 0.0918, -0.6416, 0.7615, -0.7718, -0.6217, -0.1338, -0.7718, -0.6217, -0.1338, -0.7718, -0.6217, -0.1338, -0.7718, -0.6217, -0.1338, 0.6242, -0.7726, -0.1162, 0.6242, -0.7726, -0.1162, 0.6242, -0.7726, -0.1162, 0.6242, -0.7726, -0.1162, 0.07893, -0.3826, -0.9206, 0.07893, -0.3826, -0.9206, 0.07893, -0.3826, -0.9206, 0.07893, -0.3826, -0.9206, 0.2445, 0.3983, 0.8841, 0.2445, 0.3983, 0.8841, 0.2445, 0.3983, 0.8841, 0.2445, 0.3983, 0.8841, 0.8418, 0.5394, -0.02131, 0.8418, 0.5394, -0.02131, 0.8418, 0.5394, -0.02131, 0.8418, 0.5394, -0.02131, -0.8466, 0.5245, -0.08991, -0.8466, 0.5245, -0.08991, -0.8466, 0.5245, -0.08991, -0.8466, 0.5245, -0.08991, -0.3297, 0.6615, -0.6736, -0.3297, 0.6615, -0.6736, -0.3297, 0.6615, -0.6736, -0.3297, 0.6615, -0.6736, 0.8542, -0.5062, -0.119, 0.8542, -0.5062, -0.119, 0.8542, -0.5062, -0.119, 0.8542, -0.5062, -0.119, -0.7737, -0.5923, 0.2249, -0.7737, -0.5923, 0.2249, -0.7737, -0.5923, 0.2249, -0.7737, -0.5923, 0.2249, 0.03223, -0.4318, -0.9014, 0.03223, -0.4318, -0.9014, 0.03223, -0.4318, -0.9014, 0.03223, -0.4318, -0.9014])] * 3)])

# ---- objects
ob_lowpoly_tree_01 = bpy.data.objects.new('LowPoly Tree 01', me_plane_plane_000)

# ---- transforms, parenting, visibility, modifiers, constraints
ob_lowpoly_tree_01.location = (1.086, 0.006012, 0.1224)
ob_lowpoly_tree_01.rotation_euler = (1.571, -0.0, 0.0)
ob_lowpoly_tree_01.scale = (0.1846, 0.1846, 0.1846)
ob_lowpoly_tree_01.lineart.crease_threshold = 0.0

# ---- collection membership
col_collection.objects.link(ob_lowpoly_tree_01)

# ---- scene / render settings (as saved in the file)
scene.frame_start = 1; scene.frame_end = 250; scene.frame_set(1)
scene.render.engine = 'BLENDER_EEVEE_NEXT'
scene.cycles.sampling_pattern = 'TABULATED_SOBOL'
scene.cycles.use_light_tree = False
scene.view_settings.view_transform = 'Filmic'
bpy.context.view_layer.update()

# ---- added for rendering (the .blend has no active camera and no usable light): camera, sun
cam_auto = bpy.data.cameras.new('AutoCamera')
cam_auto.lens = 50.0
cam_auto.sensor_width = 36.0
cam_auto.clip_end = 1000.0
ob_auto_camera = bpy.data.objects.new('AutoCamera', cam_auto)
scene.collection.objects.link(ob_auto_camera)
ob_auto_camera.location = (2.5474, -3.06772, 3.17497)
ob_auto_camera.rotation_euler = (1.09748, -7.21219e-08, 0.694738)
scene.camera = ob_auto_camera
light_auto_sun = bpy.data.lights.new('AutoSun', 'SUN')
light_auto_sun.energy = 3.0
light_auto_sun.angle = 0.0523599
ob_auto_sun = bpy.data.objects.new('AutoSun', light_auto_sun)
scene.collection.objects.link(ob_auto_sun)
ob_auto_sun.rotation_euler = (0.872665, 0.174533, 0.523599)
bpy.context.view_layer.update()
